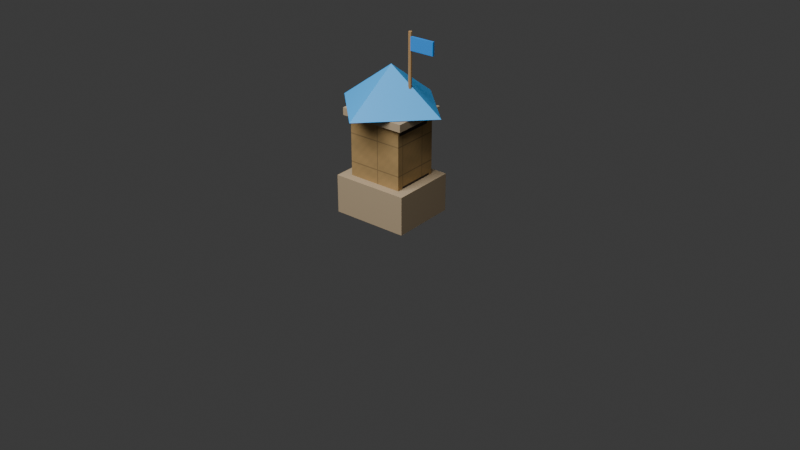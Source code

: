# Source: city-module-keep.blend  (saved by Blender 4.5.91; exported with 4.5.12 LTS)
import bpy
from mathutils import Matrix  # noqa: F401  (used for matrix-valued properties, if any)

bpy.ops.wm.read_factory_settings(use_empty=True)
scene = bpy.context.scene
scene.name = 'Scene'

# ---- collections
col_collection = bpy.data.collections.new('Collection'); scene.collection.children.link(col_collection)

# ---- images (referenced by path relative to the original .blend; pixels are not part of the script)
import os
ASSET_DIR = os.environ.get("B2B_ASSET_DIR", "")  # directory of the original .blend (textures are referenced by path, not embedded)
HERE = os.path.dirname(os.path.abspath(__file__))  # packed textures are extracted next to this script under _unpacked/

def load_image(name, relpath, width, height, colorspace="sRGB"):
    """Load a texture the original file referenced (path relative to the .blend, or extracted next to this script)."""
    p = next((c for c in (os.path.join(HERE, relpath), os.path.join(ASSET_DIR, relpath)) if relpath and os.path.exists(c)), "")
    if p:
        img = bpy.data.images.load(p, check_existing=True)
        img.name = name
    else:  # same state as the original file: an image datablock whose file is absent (Cycles renders it pink)
        img = bpy.data.images.new(name, width, height)
        img.source = "FILE"
        img.filepath = "//" + (relpath or name)
    img.colorspace_settings.name = colorspace
    return img
img_buildable_city_center_facade_albedo = load_image('buildable_city_center_facade_albedo', '_unpacked/buildable-city-center-facade.e0855913.png', 512, 512, 'sRGB')

# ---- materials (node trees are filled in below, after node groups)
mat_city_shadow_stone = bpy.data.materials.new('city_shadow_stone')
mat_buildable_city_center_facade = bpy.data.materials.new('buildable_city_center_facade')
mat_city_roof_highlight_blue = bpy.data.materials.new('city_roof_highlight_blue')
mat_city_gate_warm_wood = bpy.data.materials.new('city_gate_warm_wood')
mat_city_banner_royal_blue = bpy.data.materials.new('city_banner_royal_blue')

# ---- material node trees
mat_city_shadow_stone.use_nodes = True; mat_city_shadow_stone.node_tree.nodes.clear()
_N = mat_city_shadow_stone.node_tree.nodes; _L = mat_city_shadow_stone.node_tree.links
n0 = _N.new('ShaderNodeBsdfPrincipled'); n0.name = 'Principled BSDF'; n0.location = (-200, 100)
n0.inputs[0].default_value = (0.42, 0.32, 0.2, 1.0)
n0.inputs[2].default_value = 0.88
n1 = _N.new('ShaderNodeOutputMaterial'); n1.name = 'Material Output'; n1.location = (200, 100)
_L.new(n0.outputs[0], n1.inputs[0])
n1.is_active_output = True
mat_buildable_city_center_facade.use_nodes = True; mat_buildable_city_center_facade.node_tree.nodes.clear()
_N = mat_buildable_city_center_facade.node_tree.nodes; _L = mat_buildable_city_center_facade.node_tree.links
n0 = _N.new('ShaderNodeBsdfPrincipled'); n0.name = 'Principled BSDF'; n0.location = (-200, 100)
n0.inputs[2].default_value = 0.92
n1 = _N.new('ShaderNodeOutputMaterial'); n1.name = 'Material Output'; n1.location = (200, 100)
n2 = _N.new('ShaderNodeTexImage'); n2.name = 'Image Texture'; n2.location = (0, 0)
n2.image = img_buildable_city_center_facade_albedo
_L.new(n0.outputs[0], n1.inputs[0])
_L.new(n2.outputs[0], n0.inputs[0])
n1.is_active_output = True
mat_city_roof_highlight_blue.use_nodes = True; mat_city_roof_highlight_blue.node_tree.nodes.clear()
_N = mat_city_roof_highlight_blue.node_tree.nodes; _L = mat_city_roof_highlight_blue.node_tree.links
n0 = _N.new('ShaderNodeBsdfPrincipled'); n0.name = 'Principled BSDF'; n0.location = (-200, 100)
n0.inputs[0].default_value = (0.05, 0.42, 0.92, 1.0)
n0.inputs[2].default_value = 0.52
n1 = _N.new('ShaderNodeOutputMaterial'); n1.name = 'Material Output'; n1.location = (200, 100)
_L.new(n0.outputs[0], n1.inputs[0])
n1.is_active_output = True
mat_city_gate_warm_wood.use_nodes = True; mat_city_gate_warm_wood.node_tree.nodes.clear()
_N = mat_city_gate_warm_wood.node_tree.nodes; _L = mat_city_gate_warm_wood.node_tree.links
n0 = _N.new('ShaderNodeBsdfPrincipled'); n0.name = 'Principled BSDF'; n0.location = (-200, 100)
n0.inputs[0].default_value = (0.43, 0.25, 0.1, 1.0)
n0.inputs[2].default_value = 0.84
n1 = _N.new('ShaderNodeOutputMaterial'); n1.name = 'Material Output'; n1.location = (200, 100)
_L.new(n0.outputs[0], n1.inputs[0])
n1.is_active_output = True
mat_city_banner_royal_blue.use_nodes = True; mat_city_banner_royal_blue.node_tree.nodes.clear()
_N = mat_city_banner_royal_blue.node_tree.nodes; _L = mat_city_banner_royal_blue.node_tree.links
n0 = _N.new('ShaderNodeBsdfPrincipled'); n0.name = 'Principled BSDF'; n0.location = (-200, 100)
n0.inputs[0].default_value = (0.02, 0.25, 0.74, 1.0)
n0.inputs[2].default_value = 0.62
n1 = _N.new('ShaderNodeOutputMaterial'); n1.name = 'Material Output'; n1.location = (200, 100)
_L.new(n0.outputs[0], n1.inputs[0])
n1.is_active_output = True

# ---- world
world_world = bpy.data.worlds.new('World'); scene.world = world_world
world_world.use_nodes = True; world_world.node_tree.nodes.clear()
_N = world_world.node_tree.nodes; _L = world_world.node_tree.links
n0 = _N.new('ShaderNodeOutputWorld'); n0.name = 'World Output'; n0.location = (200, 100)
n1 = _N.new('ShaderNodeBackground'); n1.name = 'Background'; n1.location = (-200, 100)
n1.inputs[0].default_value = (0.05088, 0.05088, 0.05088, 1.0)
_L.new(n1.outputs[0], n0.inputs[0])
n0.is_active_output = True
world_world.color = (0.05088, 0.05088, 0.05088)
world_world.sun_shadow_jitter_overblur = 0.0

# ---- cameras
cam_camera = bpy.data.cameras.new('Camera')

# ---- lights
light_area = bpy.data.lights.new('Area', 'AREA')
light_area.energy = 350.0
light_area.size = 4.0
light_area.size_y = 1.0

# ---- meshes
me_cube = bpy.data.meshes.new('Cube')
me_cube.from_pydata([(-0.18, -0.155, -0.09), (-0.18, -0.155, 0.09), (-0.18, 0.155, -0.09), (-0.18, 0.155, 0.09), (0.18, -0.155, -0.09), (0.18, -0.155, 0.09), (0.18, 0.155, -0.09), (0.18, 0.155, 0.09)], [], [(0, 1, 3, 2), (2, 3, 7, 6), (6, 7, 5, 4), (4, 5, 1, 0), (2, 6, 4, 0), (7, 3, 1, 5)])
_uv = me_cube.uv_layers.new(name='UVMap')
_uv.uv.foreach_set('vector', [0.375, 0.0, 0.625, 0.0, 0.625, 0.25, 0.375, 0.25, 0.375, 0.25, 0.625, 0.25, 0.625, 0.5, 0.375, 0.5, 0.375, 0.5, 0.625, 0.5, 0.625, 0.75, 0.375, 0.75, 0.375, 0.75, 0.625, 0.75, 0.625, 1.0, 0.375, 1.0, 0.125, 0.5, 0.375, 0.5, 0.375, 0.75, 0.125, 0.75, 0.625, 0.5, 0.875, 0.5, 0.875, 0.75, 0.625, 0.75])
me_cube.materials.append(mat_city_shadow_stone)
me_cube.update()
me_cube_001 = bpy.data.meshes.new('Cube.001')
me_cube_001.from_pydata([(-0.13, -0.115, -0.15), (-0.13, -0.115, 0.15), (-0.13, 0.115, -0.15), (-0.13, 0.115, 0.15), (0.13, -0.115, -0.15), (0.13, -0.115, 0.15), (0.13, 0.115, -0.15), (0.13, 0.115, 0.15)], [], [(0, 1, 3, 2), (2, 3, 7, 6), (6, 7, 5, 4), (4, 5, 1, 0), (2, 6, 4, 0), (7, 3, 1, 5)])
_uv = me_cube_001.uv_layers.new(name='UVMap')
_uv.uv.foreach_set('vector', [0.375, 0.0, 0.625, 0.0, 0.625, 0.25, 0.375, 0.25, 0.375, 0.25, 0.625, 0.25, 0.625, 0.5, 0.375, 0.5, 0.375, 0.5, 0.625, 0.5, 0.625, 0.75, 0.375, 0.75, 0.375, 0.75, 0.625, 0.75, 0.625, 1.0, 0.375, 1.0, 0.125, 0.5, 0.375, 0.5, 0.375, 0.75, 0.125, 0.75, 0.625, 0.5, 0.875, 0.5, 0.875, 0.75, 0.625, 0.75])
me_cube_001.materials.append(mat_buildable_city_center_facade)
me_cube_001.update()
me_cube_002 = bpy.data.meshes.new('Cube.002')
me_cube_002.from_pydata([(-0.155, -0.135, -0.0175), (-0.155, -0.135, 0.0175), (-0.155, 0.135, -0.0175), (-0.155, 0.135, 0.0175), (0.155, -0.135, -0.0175), (0.155, -0.135, 0.0175), (0.155, 0.135, -0.0175), (0.155, 0.135, 0.0175)], [], [(0, 1, 3, 2), (2, 3, 7, 6), (6, 7, 5, 4), (4, 5, 1, 0), (2, 6, 4, 0), (7, 3, 1, 5)])
_uv = me_cube_002.uv_layers.new(name='UVMap')
_uv.uv.foreach_set('vector', [0.375, 0.0, 0.625, 0.0, 0.625, 0.25, 0.375, 0.25, 0.375, 0.25, 0.625, 0.25, 0.625, 0.5, 0.375, 0.5, 0.375, 0.5, 0.625, 0.5, 0.625, 0.75, 0.375, 0.75, 0.375, 0.75, 0.625, 0.75, 0.625, 1.0, 0.375, 1.0, 0.125, 0.5, 0.375, 0.5, 0.375, 0.75, 0.125, 0.75, 0.625, 0.5, 0.875, 0.5, 0.875, 0.75, 0.625, 0.75])
me_cube_002.materials.append(mat_city_shadow_stone)
me_cube_002.update()
me_module_keep_blue_roof = bpy.data.meshes.new('module_keep_blue_roof')
me_module_keep_blue_roof.from_pydata([(-0.19, -0.17, 0.0), (0.19, -0.17, 0.0), (0.19, 0.17, 0.0), (-0.19, 0.17, 0.0), (0.0, 0.0, 0.19)], [], [(0, 1, 2, 3), (0, 1, 4), (1, 2, 4), (2, 3, 4), (3, 0, 4)])
me_module_keep_blue_roof.materials.append(mat_city_roof_highlight_blue)
me_module_keep_blue_roof.update()
me_cylinder = bpy.data.meshes.new('Cylinder')
me_cylinder.from_pydata([(0.0, 0.008, -0.13), (0.0, 0.008, 0.13), (0.006928, 0.004, -0.13), (0.006928, 0.004, 0.13), (0.006928, -0.004, -0.13), (0.006928, -0.004, 0.13), (0.0, -0.008, -0.13), (0.0, -0.008, 0.13), (-0.006928, -0.004, -0.13), (-0.006928, -0.004, 0.13), (-0.006928, 0.004, -0.13), (-0.006928, 0.004, 0.13)], [], [(0, 1, 3, 2), (2, 3, 5, 4), (4, 5, 7, 6), (6, 7, 9, 8), (3, 1, 11, 9, 7, 5), (8, 9, 11, 10), (10, 11, 1, 0), (0, 2, 4, 6, 8, 10)])
_uv = me_cylinder.uv_layers.new(name='UVMap')
_uv.uv.foreach_set('vector', [1.0, 0.5, 1.0, 1.0, 0.8333, 1.0, 0.8333, 0.5, 0.8333, 0.5, 0.8333, 1.0, 0.6667, 1.0, 0.6667, 0.5, 0.6667, 0.5, 0.6667, 1.0, 0.5, 1.0, 0.5, 0.5, 0.5, 0.5, 0.5, 1.0, 0.3333, 1.0, 0.3333, 0.5, 0.4578, 0.37, 0.25, 0.49, 0.04215, 0.37, 0.04215, 0.13, 0.25, 0.01, 0.4578, 0.13, 0.3333, 0.5, 0.3333, 1.0, 0.1667, 1.0, 0.1667, 0.5, 0.1667, 0.5, 0.1667, 1.0, -8.941e-08, 1.0, -8.941e-08, 0.5, 0.75, 0.49, 0.9578, 0.37, 0.9578, 0.13, 0.75, 0.01, 0.5422, 0.13, 0.5422, 0.37])
me_cylinder.materials.append(mat_city_gate_warm_wood)
me_cylinder.update()
me_cube_003 = bpy.data.meshes.new('Cube.003')
me_cube_003.from_pydata([(-0.06, -0.005, -0.03), (-0.06, -0.005, 0.03), (-0.06, 0.005, -0.03), (-0.06, 0.005, 0.03), (0.06, -0.005, -0.03), (0.06, -0.005, 0.03), (0.06, 0.005, -0.03), (0.06, 0.005, 0.03)], [], [(0, 1, 3, 2), (2, 3, 7, 6), (6, 7, 5, 4), (4, 5, 1, 0), (2, 6, 4, 0), (7, 3, 1, 5)])
_uv = me_cube_003.uv_layers.new(name='UVMap')
_uv.uv.foreach_set('vector', [0.375, 0.0, 0.625, 0.0, 0.625, 0.25, 0.375, 0.25, 0.375, 0.25, 0.625, 0.25, 0.625, 0.5, 0.375, 0.5, 0.375, 0.5, 0.625, 0.5, 0.625, 0.75, 0.375, 0.75, 0.375, 0.75, 0.625, 0.75, 0.625, 1.0, 0.375, 1.0, 0.125, 0.5, 0.375, 0.5, 0.375, 0.75, 0.125, 0.75, 0.625, 0.5, 0.875, 0.5, 0.875, 0.75, 0.625, 0.75])
me_cube_003.materials.append(mat_city_banner_royal_blue)
me_cube_003.update()

# ---- objects
ob_module_keep_base = bpy.data.objects.new('module_keep_base', me_cube)
ob_module_keep_upper = bpy.data.objects.new('module_keep_upper', me_cube_001)
ob_module_keep_roof_cap = bpy.data.objects.new('module_keep_roof_cap', me_cube_002)
ob_module_keep_blue_roof = bpy.data.objects.new('module_keep_blue_roof', me_module_keep_blue_roof)
ob_module_keep_flag_pole = bpy.data.objects.new('module_keep_flag_pole', me_cylinder)
ob_module_keep_flag = bpy.data.objects.new('module_keep_flag', me_cube_003)
ob_asset_preview_key_light = bpy.data.objects.new('asset_preview_key_light', light_area)
ob_camera = bpy.data.objects.new('Camera', cam_camera)

# ---- transforms, parenting, visibility, modifiers, constraints
ob_module_keep_base.location = (0.0, 0.0, 0.22)
ob_module_keep_upper.location = (0.0, 0.0, 0.44)
ob_module_keep_roof_cap.location = (0.0, 0.0, 0.61)
ob_module_keep_blue_roof.location = (0.0, 0.0, 0.63)
ob_module_keep_blue_roof.rotation_euler = (0.0, 0.0, 0.7854)
ob_module_keep_flag_pole.location = (0.1, 0.0, 0.85)
ob_module_keep_flag.location = (0.16, 0.0, 0.93)
ob_asset_preview_key_light.location = (0.0, -3.0, 4.0)
ob_camera.location = (2.8, -3.4, 2.4)
ob_camera.rotation_euler = (1.082, 0.0, 0.6807)

# ---- collection membership
col_collection.objects.link(ob_module_keep_base)
col_collection.objects.link(ob_module_keep_upper)
col_collection.objects.link(ob_module_keep_roof_cap)
col_collection.objects.link(ob_module_keep_blue_roof)
col_collection.objects.link(ob_module_keep_flag_pole)
col_collection.objects.link(ob_module_keep_flag)
col_collection.objects.link(ob_asset_preview_key_light)
col_collection.objects.link(ob_camera)

# ---- scene / render settings (as saved in the file)
scene.camera = ob_camera
scene.frame_start = 1; scene.frame_end = 250; scene.frame_set(1)
scene.render.engine = 'BLENDER_EEVEE_NEXT'
bpy.context.view_layer.update()

